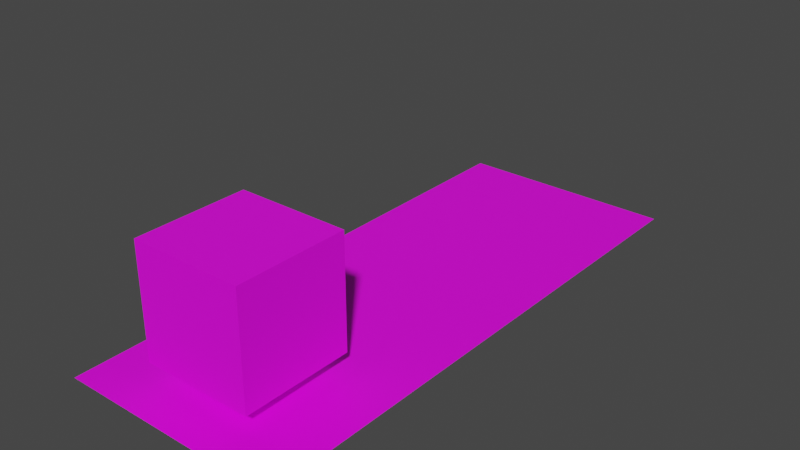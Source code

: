 # Source: mall.blend  (saved by Blender 3.3.6; exported with 4.5.12 LTS)
import bpy
from mathutils import Matrix  # noqa: F401  (used for matrix-valued properties, if any)

bpy.ops.wm.read_factory_settings(use_empty=True)
scene = bpy.context.scene
scene.name = 'Scene'

# ---- collections
col_collection = bpy.data.collections.new('Collection'); scene.collection.children.link(col_collection)

# ---- images (referenced by path relative to the original .blend; pixels are not part of the script)
import os
ASSET_DIR = os.environ.get("B2B_ASSET_DIR", "")  # directory of the original .blend (textures are referenced by path, not embedded)
HERE = os.path.dirname(os.path.abspath(__file__))  # packed textures are extracted next to this script under _unpacked/

def load_image(name, relpath, width, height, colorspace="sRGB"):
    """Load a texture the original file referenced (path relative to the .blend, or extracted next to this script)."""
    p = next((c for c in (os.path.join(HERE, relpath), os.path.join(ASSET_DIR, relpath)) if relpath and os.path.exists(c)), "")
    if p:
        img = bpy.data.images.load(p, check_existing=True)
        img.name = name
    else:  # same state as the original file: an image datablock whose file is absent (Cycles renders it pink)
        img = bpy.data.images.new(name, width, height)
        img.source = "FILE"
        img.filepath = "//" + (relpath or name)
    img.colorspace_settings.name = colorspace
    return img
img_floor_tiles_02_diff_1k_jpg = load_image('floor_tiles_02_diff_1k.jpg', 'floor_tiles_02_diff_1k.jpg', 1024, 1024, 'sRGB')
img_tiles107_1k_color_jpg = load_image('Tiles107_1K_Color.jpg', 'Tiles107_1K_Color.jpg', 1024, 1024, 'sRGB')

# ---- materials (node trees are filled in below, after node groups)
mat_tile = bpy.data.materials.new('tile')
mat_tile.use_transparent_shadow = False
mat_white_tiles = bpy.data.materials.new('white_tiles')
mat_white_tiles.use_transparent_shadow = False

# ---- material node trees
mat_tile.use_nodes = True; mat_tile.node_tree.nodes.clear()
_N = mat_tile.node_tree.nodes; _L = mat_tile.node_tree.links
n0 = _N.new('ShaderNodeOutputMaterial'); n0.name = 'Material Output'; n0.location = (300, 300)
n1 = _N.new('ShaderNodeBsdfPrincipled'); n1.name = 'Principled BSDF'; n1.location = (10, 300)
n1.distribution = 'GGX'
n1.subsurface_method = 'RANDOM_WALK_SKIN'
n1.inputs[3].default_value = 1.45
n1.inputs[27].default_value = (0.0, 0.0, 0.0, 1.0)
n1.inputs[28].default_value = 1.0
n2 = _N.new('ShaderNodeTexImage'); n2.name = 'Image Texture'; n2.location = (-280, 280)
n2.image = img_floor_tiles_02_diff_1k_jpg
_L.new(n1.outputs[0], n0.inputs[0])
_L.new(n2.outputs[0], n1.inputs[0])
n0.is_active_output = True
mat_white_tiles.use_nodes = True; mat_white_tiles.node_tree.nodes.clear()
_N = mat_white_tiles.node_tree.nodes; _L = mat_white_tiles.node_tree.links
n0 = _N.new('ShaderNodeOutputMaterial'); n0.name = 'Material Output'; n0.location = (300, 300)
n1 = _N.new('ShaderNodeBsdfPrincipled'); n1.name = 'Principled BSDF'; n1.location = (10, 300)
n1.distribution = 'GGX'
n1.subsurface_method = 'RANDOM_WALK_SKIN'
n1.inputs[3].default_value = 1.45
n1.inputs[27].default_value = (0.0, 0.0, 0.0, 1.0)
n1.inputs[28].default_value = 1.0
n2 = _N.new('ShaderNodeTexImage'); n2.name = 'Image Texture'; n2.location = (-280, 280)
n2.image = img_tiles107_1k_color_jpg
_L.new(n1.outputs[0], n0.inputs[0])
_L.new(n2.outputs[0], n1.inputs[0])
n0.is_active_output = True

# ---- world
world_world = bpy.data.worlds.new('World'); scene.world = world_world
world_world.use_nodes = True; world_world.node_tree.nodes.clear()
_N = world_world.node_tree.nodes; _L = world_world.node_tree.links
n0 = _N.new('ShaderNodeOutputWorld'); n0.name = 'World Output'; n0.location = (300, 300)
n1 = _N.new('ShaderNodeBackground'); n1.name = 'Background'; n1.location = (10, 300)
n1.inputs[0].default_value = (0.05088, 0.05088, 0.05088, 1.0)
_L.new(n1.outputs[0], n0.inputs[0])
n0.is_active_output = True
world_world.color = (0.05088, 0.05088, 0.05088)
world_world.use_sun_shadow = False
world_world.sun_shadow_jitter_overblur = 0.0

# ---- meshes
me_plane = bpy.data.meshes.new('Plane')
me_plane.from_pydata([(-1.0, -1.0, 0.0), (1.0, -1.0, 0.0), (-1.0, 1.0, 0.0), (1.0, 1.0, 0.0)], [], [(0, 1, 3, 2)])
_uv = me_plane.uv_layers.new(name='UVMap')
_uv.uv.foreach_set('vector', [0.9999, 3.0, 9.999e-05, 3.0, 0.0001, -2.0, 0.9999, -1.999])
me_plane.materials.append(mat_tile)
me_plane.update()
me_cube = bpy.data.meshes.new('Cube')
me_cube.from_pydata([(-1.0, -1.0, -1.0), (-1.0, -1.0, 1.0), (-1.0, 1.0, -1.0), (-1.0, 1.0, 1.0), (1.0, -1.0, -1.0), (1.0, -1.0, 1.0), (1.0, 1.0, -1.0), (1.0, 1.0, 1.0)], [], [(0, 1, 3, 2), (2, 3, 7, 6), (6, 7, 5, 4), (4, 5, 1, 0), (2, 6, 4, 0), (7, 3, 1, 5)])
_uv = me_cube.uv_layers.new(name='UVMap')
_uv.uv.foreach_set('vector', [-0.75, -4.5, 1.75, -4.5, 1.75, -2.0, -0.75, -2.0, -0.75, -2.0, 1.75, -2.0, 1.75, 0.5, -0.75, 0.5, -0.75, 0.5, 1.75, 0.5, 1.75, 3.0, -0.75, 3.0, -0.75, 3.0, 1.75, 3.0, 1.75, 5.5, -0.75, 5.5, -3.25, 0.5, -0.75, 0.5, -0.75, 3.0, -3.25, 3.0, 1.75, 0.5, 4.25, 0.5, 4.25, 3.0, 1.75, 3.0])
me_cube.materials.append(mat_white_tiles)
me_cube.update()

# ---- objects
ob_plane = bpy.data.objects.new('Plane', me_plane)
ob_cube = bpy.data.objects.new('Cube', me_cube)

# ---- transforms, parenting, visibility, modifiers, constraints
ob_plane.location = (0.0, 0.0, 0.0)
ob_plane.scale = (2.0, 5.0, 1.0)
ob_cube.location = (-0.01478, -3.375, 1.371)

# ---- collection membership
col_collection.objects.link(ob_plane)
col_collection.objects.link(ob_cube)

# ---- scene / render settings (as saved in the file)
scene.frame_start = 1; scene.frame_end = 250; scene.frame_set(1)
scene.render.engine = 'BLENDER_EEVEE_NEXT'
scene.cycles.sampling_pattern = 'TABULATED_SOBOL'
scene.cycles.use_light_tree = False
scene.view_settings.view_transform = 'Filmic'
bpy.context.view_layer.update()

# ---- added for rendering (the .blend has no active camera and no usable light): camera, sun
cam_auto = bpy.data.cameras.new('AutoCamera')
cam_auto.lens = 50.0
cam_auto.sensor_width = 36.0
cam_auto.clip_end = 1000.0
ob_auto_camera = bpy.data.objects.new('AutoCamera', cam_auto)
scene.collection.objects.link(ob_auto_camera)
ob_auto_camera.location = (10.2035, -12.2442, 9.34822)
ob_auto_camera.rotation_euler = (1.09748, -7.21219e-08, 0.694738)
scene.camera = ob_auto_camera
light_auto_sun = bpy.data.lights.new('AutoSun', 'SUN')
light_auto_sun.energy = 3.0
light_auto_sun.angle = 0.0523599
ob_auto_sun = bpy.data.objects.new('AutoSun', light_auto_sun)
scene.collection.objects.link(ob_auto_sun)
ob_auto_sun.rotation_euler = (0.872665, 0.174533, 0.523599)
bpy.context.view_layer.update()
